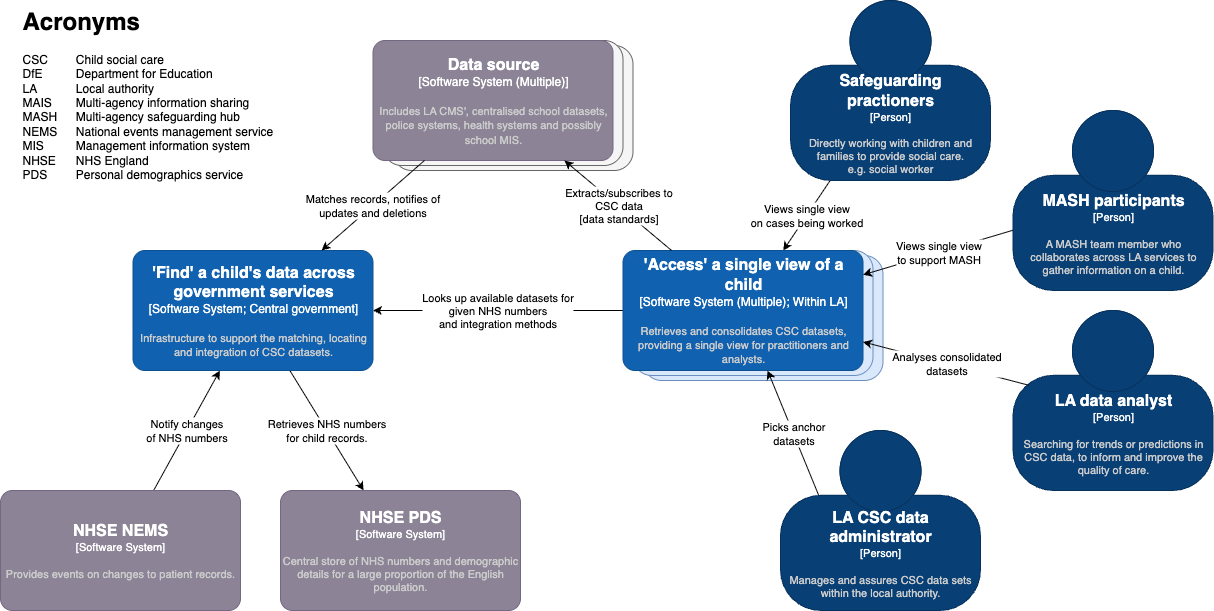

The diagram above was exported from draw.io. Its source (the exported page's mxGraphModel, read from the mxfile embedded in the PNG):
<mxGraphModel dx="1164" dy="1142" grid="1" gridSize="10" guides="1" tooltips="1" connect="1" arrows="1" fold="1" page="1" pageScale="1" pageWidth="1600" pageHeight="900" background="#FFFFFF" math="0" shadow="0">
  <root>
    <mxCell id="0" />
    <mxCell id="1" parent="0" />
    <mxCell id="Qhw0ZaKSoBarFM5g__CF-30" value="Retrieves NHS numbers&lt;br&gt;for child records." style="edgeStyle=none;shape=connector;rounded=0;orthogonalLoop=1;jettySize=auto;html=1;strokeColor=default;align=center;verticalAlign=middle;fontFamily=Helvetica;fontSize=11;fontColor=default;labelBackgroundColor=default;endArrow=classic;" parent="1" source="Qhw0ZaKSoBarFM5g__CF-1" target="Qhw0ZaKSoBarFM5g__CF-29" edge="1">
      <mxGeometry relative="1" as="geometry" />
    </mxCell>
    <object placeholders="1" c4Name="'Find' a child's data across government services" c4Type="Software System; Central government" c4Description="Infrastructure to support the matching, locating and integration of CSC datasets. " label="&lt;font style=&quot;font-size: 16px&quot;&gt;&lt;b&gt;%c4Name%&lt;/b&gt;&lt;/font&gt;&lt;div&gt;[%c4Type%]&lt;/div&gt;&lt;br&gt;&lt;div&gt;&lt;font style=&quot;font-size: 11px&quot;&gt;&lt;font color=&quot;#cccccc&quot;&gt;%c4Description%&lt;/font&gt;&lt;/div&gt;" id="Qhw0ZaKSoBarFM5g__CF-1">
      <mxCell style="rounded=1;whiteSpace=wrap;html=1;labelBackgroundColor=none;fillColor=#1061B0;fontColor=#ffffff;align=center;arcSize=10;strokeColor=#0D5091;metaEdit=1;resizable=0;points=[[0.25,0,0],[0.5,0,0],[0.75,0,0],[1,0.25,0],[1,0.5,0],[1,0.75,0],[0.75,1,0],[0.5,1,0],[0.25,1,0],[0,0.75,0],[0,0.5,0],[0,0.25,0]];" parent="1" vertex="1">
        <mxGeometry x="142.5" y="320" width="240" height="120" as="geometry" />
      </mxCell>
    </object>
    <mxCell id="Qhw0ZaKSoBarFM5g__CF-3" value="&lt;h1 style=&quot;margin-top: 0px;&quot;&gt;Acronyms&lt;/h1&gt;&lt;p&gt;CSC&lt;span style=&quot;white-space: pre;&quot;&gt;&#09;&lt;/span&gt;Child social care&lt;br&gt;DfE&lt;span style=&quot;white-space: pre;&quot;&gt;&#09;&lt;/span&gt;&lt;span style=&quot;white-space: pre;&quot;&gt;&#09;&lt;/span&gt;Department for Education&lt;br&gt;LA&lt;span style=&quot;white-space: pre;&quot;&gt;&#09;&lt;/span&gt;&lt;span style=&quot;white-space: pre;&quot;&gt;&#09;&lt;/span&gt;Local authority&lt;br&gt;MAIS&lt;span style=&quot;white-space: pre;&quot;&gt;&#09;&lt;/span&gt;Multi-agency information sharing&lt;br&gt;MASH&lt;span style=&quot;white-space: pre;&quot;&gt;&#09;&lt;/span&gt;Multi-agency safeguarding hub&lt;br&gt;NEMS&lt;span style=&quot;white-space: pre;&quot;&gt;&#09;&lt;/span&gt;National events management service&lt;br&gt;MIS&lt;span style=&quot;white-space: pre;&quot;&gt;&#09;&lt;/span&gt;&lt;span style=&quot;white-space: pre;&quot;&gt;&#09;&lt;/span&gt;Management information system&lt;br&gt;NHSE&lt;span style=&quot;white-space: pre;&quot;&gt;&#09;&lt;/span&gt;NHS England&lt;br&gt;PDS&lt;span style=&quot;white-space: pre;&quot;&gt;&#09;&lt;/span&gt;&lt;span style=&quot;white-space: pre;&quot;&gt;&#09;&lt;/span&gt;Personal demographics service&lt;/p&gt;" style="text;html=1;whiteSpace=wrap;overflow=hidden;rounded=0;" parent="1" vertex="1">
      <mxGeometry x="30" y="70" width="270" height="195" as="geometry" />
    </mxCell>
    <mxCell id="Qhw0ZaKSoBarFM5g__CF-11" value="Views single view&lt;br&gt;on cases being worked" style="rounded=0;orthogonalLoop=1;jettySize=auto;html=1;" parent="1" source="Qhw0ZaKSoBarFM5g__CF-6" target="Qhw0ZaKSoBarFM5g__CF-2" edge="1">
      <mxGeometry relative="1" as="geometry" />
    </mxCell>
    <object placeholders="1" c4Name="Safeguarding &#10;practioners" c4Type="Person" c4Description="Directly working with children and families to provide social care.&#10;e.g. social worker" label="&lt;font style=&quot;font-size: 16px&quot;&gt;&lt;b&gt;%c4Name%&lt;/b&gt;&lt;/font&gt;&lt;div&gt;[%c4Type%]&lt;/div&gt;&lt;br&gt;&lt;div&gt;&lt;font style=&quot;font-size: 11px&quot;&gt;&lt;font color=&quot;#cccccc&quot;&gt;%c4Description%&lt;/font&gt;&lt;/div&gt;" id="Qhw0ZaKSoBarFM5g__CF-6">
      <mxCell style="html=1;fontSize=11;dashed=0;whiteSpace=wrap;fillColor=#083F75;strokeColor=#06315C;fontColor=#ffffff;shape=mxgraph.c4.person2;align=center;metaEdit=1;points=[[0.5,0,0],[1,0.5,0],[1,0.75,0],[0.75,1,0],[0.5,1,0],[0.25,1,0],[0,0.75,0],[0,0.5,0]];resizable=0;" parent="1" vertex="1">
        <mxGeometry x="800" y="70" width="200" height="180" as="geometry" />
      </mxCell>
    </object>
    <object placeholders="1" c4Name="MASH participants" c4Type="Person" c4Description="A MASH team member who collaborates across LA services to gather information on a child." label="&lt;font style=&quot;font-size: 16px&quot;&gt;&lt;b&gt;%c4Name%&lt;/b&gt;&lt;/font&gt;&lt;div&gt;[%c4Type%]&lt;/div&gt;&lt;br&gt;&lt;div&gt;&lt;font style=&quot;font-size: 11px&quot;&gt;&lt;font color=&quot;#cccccc&quot;&gt;%c4Description%&lt;/font&gt;&lt;/div&gt;" id="Qhw0ZaKSoBarFM5g__CF-8">
      <mxCell style="html=1;fontSize=11;dashed=0;whiteSpace=wrap;fillColor=#083F75;strokeColor=#06315C;fontColor=#ffffff;shape=mxgraph.c4.person2;align=center;metaEdit=1;points=[[0.5,0,0],[1,0.5,0],[1,0.75,0],[0.75,1,0],[0.5,1,0],[0.25,1,0],[0,0.75,0],[0,0.5,0]];resizable=0;" parent="1" vertex="1">
        <mxGeometry x="1022.5" y="180" width="200" height="180" as="geometry" />
      </mxCell>
    </object>
    <object placeholders="1" c4Name="LA data analyst" c4Type="Person" c4Description="Searching for trends or predictions in CSC data, to inform and improve the quality of care." label="&lt;font style=&quot;font-size: 16px&quot;&gt;&lt;b&gt;%c4Name%&lt;/b&gt;&lt;/font&gt;&lt;div&gt;[%c4Type%]&lt;/div&gt;&lt;br&gt;&lt;div&gt;&lt;font style=&quot;font-size: 11px&quot;&gt;&lt;font color=&quot;#cccccc&quot;&gt;%c4Description%&lt;/font&gt;&lt;/div&gt;" id="Qhw0ZaKSoBarFM5g__CF-10">
      <mxCell style="html=1;fontSize=11;dashed=0;whiteSpace=wrap;fillColor=#083F75;strokeColor=#06315C;fontColor=#ffffff;shape=mxgraph.c4.person2;align=center;metaEdit=1;points=[[0.5,0,0],[1,0.5,0],[1,0.75,0],[0.75,1,0],[0.5,1,0],[0.25,1,0],[0,0.75,0],[0,0.5,0]];resizable=0;" parent="1" vertex="1">
        <mxGeometry x="1022.5" y="380" width="200" height="180" as="geometry" />
      </mxCell>
    </object>
    <mxCell id="Qhw0ZaKSoBarFM5g__CF-5" value="" style="rounded=1;whiteSpace=wrap;html=1;fillColor=#dae8fc;strokeColor=#6c8ebf;" parent="1" vertex="1">
      <mxGeometry x="652.5" y="325" width="240" height="125" as="geometry" />
    </mxCell>
    <mxCell id="Qhw0ZaKSoBarFM5g__CF-4" value="" style="rounded=1;whiteSpace=wrap;html=1;fillColor=#dae8fc;strokeColor=#6c8ebf;" parent="1" vertex="1">
      <mxGeometry x="642.5" y="320" width="240" height="125" as="geometry" />
    </mxCell>
    <mxCell id="Qhw0ZaKSoBarFM5g__CF-25" value="Looks up available datasets for&lt;br&gt;given NHS numbers&lt;br&gt;and integration methods" style="edgeStyle=none;shape=connector;rounded=0;orthogonalLoop=1;jettySize=auto;html=1;exitX=0;exitY=0.5;exitDx=0;exitDy=0;exitPerimeter=0;strokeColor=default;align=center;verticalAlign=middle;fontFamily=Helvetica;fontSize=11;fontColor=default;labelBackgroundColor=default;endArrow=classic;" parent="1" source="Qhw0ZaKSoBarFM5g__CF-2" target="Qhw0ZaKSoBarFM5g__CF-1" edge="1">
      <mxGeometry x="-0.0014" relative="1" as="geometry">
        <mxPoint as="offset" />
      </mxGeometry>
    </mxCell>
    <object placeholders="1" c4Name="'Access' a single view of a child" c4Type="Software System (Multiple); Within LA" c4Description="Retrieves and consolidates CSC datasets, providing a single view for practitioners and analysts." label="&lt;font style=&quot;font-size: 16px&quot;&gt;&lt;b&gt;%c4Name%&lt;/b&gt;&lt;/font&gt;&lt;div&gt;[%c4Type%]&lt;/div&gt;&lt;br&gt;&lt;div&gt;&lt;font style=&quot;font-size: 11px&quot;&gt;&lt;font color=&quot;#cccccc&quot;&gt;%c4Description%&lt;/font&gt;&lt;/div&gt;" id="Qhw0ZaKSoBarFM5g__CF-2">
      <mxCell style="rounded=1;whiteSpace=wrap;html=1;labelBackgroundColor=none;fillColor=#1061B0;fontColor=#ffffff;align=center;arcSize=10;strokeColor=#0D5091;metaEdit=1;resizable=0;points=[[0.25,0,0],[0.5,0,0],[0.75,0,0],[1,0.25,0],[1,0.5,0],[1,0.75,0],[0.75,1,0],[0.5,1,0],[0.25,1,0],[0,0.75,0],[0,0.5,0],[0,0.25,0]];" parent="1" vertex="1">
        <mxGeometry x="632.5" y="320" width="240" height="120" as="geometry" />
      </mxCell>
    </object>
    <mxCell id="Qhw0ZaKSoBarFM5g__CF-20" value="" style="group" parent="1" vertex="1" connectable="0">
      <mxGeometry x="382.5" y="110" width="260" height="130" as="geometry" />
    </mxCell>
    <mxCell id="Qhw0ZaKSoBarFM5g__CF-19" value="" style="rounded=1;whiteSpace=wrap;html=1;fillColor=#f5f5f5;strokeColor=#666666;fontColor=#333333;" parent="Qhw0ZaKSoBarFM5g__CF-20" vertex="1">
      <mxGeometry x="20" y="5" width="240" height="125" as="geometry" />
    </mxCell>
    <mxCell id="Qhw0ZaKSoBarFM5g__CF-18" value="" style="rounded=1;whiteSpace=wrap;html=1;fillColor=#f5f5f5;strokeColor=#666666;fontColor=#333333;" parent="Qhw0ZaKSoBarFM5g__CF-20" vertex="1">
      <mxGeometry x="10" width="240" height="125" as="geometry" />
    </mxCell>
    <object placeholders="1" c4Name="Data source" c4Type="Software System (Multiple)" c4Description="Includes LA CMS', centralised school datasets, police systems, health systems and possibly school MIS." label="&lt;font style=&quot;font-size: 16px&quot;&gt;&lt;b&gt;%c4Name%&lt;/b&gt;&lt;/font&gt;&lt;div&gt;[%c4Type%]&lt;/div&gt;&lt;br&gt;&lt;div&gt;&lt;font style=&quot;font-size: 11px&quot;&gt;&lt;font color=&quot;#cccccc&quot;&gt;%c4Description%&lt;/font&gt;&lt;/div&gt;" id="Qhw0ZaKSoBarFM5g__CF-14">
      <mxCell style="rounded=1;whiteSpace=wrap;html=1;labelBackgroundColor=none;fillColor=#8C8496;fontColor=#ffffff;align=center;arcSize=10;strokeColor=#736782;metaEdit=1;resizable=0;points=[[0.25,0,0],[0.5,0,0],[0.75,0,0],[1,0.25,0],[1,0.5,0],[1,0.75,0],[0.75,1,0],[0.5,1,0],[0.25,1,0],[0,0.75,0],[0,0.5,0],[0,0.25,0]];" parent="Qhw0ZaKSoBarFM5g__CF-20" vertex="1">
        <mxGeometry width="240" height="120" as="geometry" />
      </mxCell>
    </object>
    <mxCell id="Qhw0ZaKSoBarFM5g__CF-15" value="Extracts/subscribes to&lt;br&gt;CSC data&lt;br&gt;[data standards]" style="rounded=0;orthogonalLoop=1;jettySize=auto;html=1;" parent="1" source="Qhw0ZaKSoBarFM5g__CF-2" target="Qhw0ZaKSoBarFM5g__CF-14" edge="1">
      <mxGeometry x="-0.0044" relative="1" as="geometry">
        <mxPoint as="offset" />
      </mxGeometry>
    </mxCell>
    <mxCell id="Qhw0ZaKSoBarFM5g__CF-26" value="Matches records, notifies of &lt;br&gt;updates and deletions" style="edgeStyle=none;shape=connector;rounded=0;orthogonalLoop=1;jettySize=auto;html=1;strokeColor=default;align=center;verticalAlign=middle;fontFamily=Helvetica;fontSize=11;fontColor=default;labelBackgroundColor=default;endArrow=classic;" parent="1" source="Qhw0ZaKSoBarFM5g__CF-14" target="Qhw0ZaKSoBarFM5g__CF-1" edge="1">
      <mxGeometry relative="1" as="geometry" />
    </mxCell>
    <mxCell id="Qhw0ZaKSoBarFM5g__CF-28" value="Picks anchor &lt;br&gt;datasets" style="edgeStyle=none;shape=connector;rounded=0;orthogonalLoop=1;jettySize=auto;html=1;strokeColor=default;align=center;verticalAlign=middle;fontFamily=Helvetica;fontSize=11;fontColor=default;labelBackgroundColor=default;endArrow=classic;exitX=0.192;exitY=0.363;exitDx=0;exitDy=0;exitPerimeter=0;" parent="1" source="Qhw0ZaKSoBarFM5g__CF-27" target="Qhw0ZaKSoBarFM5g__CF-2" edge="1">
      <mxGeometry relative="1" as="geometry" />
    </mxCell>
    <object placeholders="1" c4Name="LA CSC data administrator" c4Type="Person" c4Description="Manages and assures CSC data sets within the local authority." label="&lt;font style=&quot;font-size: 16px&quot;&gt;&lt;b&gt;%c4Name%&lt;/b&gt;&lt;/font&gt;&lt;div&gt;[%c4Type%]&lt;/div&gt;&lt;br&gt;&lt;div&gt;&lt;font style=&quot;font-size: 11px&quot;&gt;&lt;font color=&quot;#cccccc&quot;&gt;%c4Description%&lt;/font&gt;&lt;/div&gt;" id="Qhw0ZaKSoBarFM5g__CF-27">
      <mxCell style="html=1;fontSize=11;dashed=0;whiteSpace=wrap;fillColor=#083F75;strokeColor=#06315C;fontColor=#ffffff;shape=mxgraph.c4.person2;align=center;metaEdit=1;points=[[0.5,0,0],[1,0.5,0],[1,0.75,0],[0.75,1,0],[0.5,1,0],[0.25,1,0],[0,0.75,0],[0,0.5,0]];resizable=0;" parent="1" vertex="1">
        <mxGeometry x="790" y="500" width="200" height="180" as="geometry" />
      </mxCell>
    </object>
    <mxCell id="Qhw0ZaKSoBarFM5g__CF-12" value="Views single view&lt;br&gt;to support MASH" style="rounded=0;orthogonalLoop=1;jettySize=auto;html=1;" parent="1" source="Qhw0ZaKSoBarFM5g__CF-8" target="Qhw0ZaKSoBarFM5g__CF-2" edge="1">
      <mxGeometry x="-0.0031" relative="1" as="geometry">
        <mxPoint as="offset" />
      </mxGeometry>
    </mxCell>
    <mxCell id="Qhw0ZaKSoBarFM5g__CF-13" value="Analyses consolidated&lt;br&gt;datasets" style="rounded=0;orthogonalLoop=1;jettySize=auto;html=1;exitX=0.078;exitY=0.415;exitDx=0;exitDy=0;exitPerimeter=0;" parent="1" source="Qhw0ZaKSoBarFM5g__CF-10" target="Qhw0ZaKSoBarFM5g__CF-2" edge="1">
      <mxGeometry relative="1" as="geometry">
        <mxPoint x="1042.5" y="529" as="sourcePoint" />
      </mxGeometry>
    </mxCell>
    <object placeholders="1" c4Name="NHSE PDS" c4Type="Software System" c4Description="Central store of NHS numbers and demographic details for a large proportion of the English population." label="&lt;font style=&quot;font-size: 16px&quot;&gt;&lt;b&gt;%c4Name%&lt;/b&gt;&lt;/font&gt;&lt;div&gt;[%c4Type%]&lt;/div&gt;&lt;br&gt;&lt;div&gt;&lt;font style=&quot;font-size: 11px&quot;&gt;&lt;font color=&quot;#cccccc&quot;&gt;%c4Description%&lt;/font&gt;&lt;/div&gt;" id="Qhw0ZaKSoBarFM5g__CF-29">
      <mxCell style="rounded=1;whiteSpace=wrap;html=1;labelBackgroundColor=none;fillColor=#8C8496;fontColor=#ffffff;align=center;arcSize=10;strokeColor=#736782;metaEdit=1;resizable=0;points=[[0.25,0,0],[0.5,0,0],[0.75,0,0],[1,0.25,0],[1,0.5,0],[1,0.75,0],[0.75,1,0],[0.5,1,0],[0.25,1,0],[0,0.75,0],[0,0.5,0],[0,0.25,0]];fontFamily=Helvetica;fontSize=11;" parent="1" vertex="1">
        <mxGeometry x="290" y="560" width="240" height="120" as="geometry" />
      </mxCell>
    </object>
    <mxCell id="Qhw0ZaKSoBarFM5g__CF-32" value="Notify changes&lt;br&gt;of NHS numbers" style="edgeStyle=none;shape=connector;rounded=0;orthogonalLoop=1;jettySize=auto;html=1;strokeColor=default;align=center;verticalAlign=middle;fontFamily=Helvetica;fontSize=11;fontColor=default;labelBackgroundColor=default;endArrow=classic;" parent="1" source="Qhw0ZaKSoBarFM5g__CF-31" target="Qhw0ZaKSoBarFM5g__CF-1" edge="1">
      <mxGeometry x="-0.0038" relative="1" as="geometry">
        <mxPoint as="offset" />
      </mxGeometry>
    </mxCell>
    <object placeholders="1" c4Name="NHSE NEMS" c4Type="Software System" c4Description="Provides events on changes to patient records." label="&lt;font style=&quot;font-size: 16px&quot;&gt;&lt;b&gt;%c4Name%&lt;/b&gt;&lt;/font&gt;&lt;div&gt;[%c4Type%]&lt;/div&gt;&lt;br&gt;&lt;div&gt;&lt;font style=&quot;font-size: 11px&quot;&gt;&lt;font color=&quot;#cccccc&quot;&gt;%c4Description%&lt;/font&gt;&lt;/div&gt;" id="Qhw0ZaKSoBarFM5g__CF-31">
      <mxCell style="rounded=1;whiteSpace=wrap;html=1;labelBackgroundColor=none;fillColor=#8C8496;fontColor=#ffffff;align=center;arcSize=10;strokeColor=#736782;metaEdit=1;resizable=0;points=[[0.25,0,0],[0.5,0,0],[0.75,0,0],[1,0.25,0],[1,0.5,0],[1,0.75,0],[0.75,1,0],[0.5,1,0],[0.25,1,0],[0,0.75,0],[0,0.5,0],[0,0.25,0]];fontFamily=Helvetica;fontSize=11;" parent="1" vertex="1">
        <mxGeometry x="10" y="560" width="240" height="120" as="geometry" />
      </mxCell>
    </object>
  </root>
</mxGraphModel>